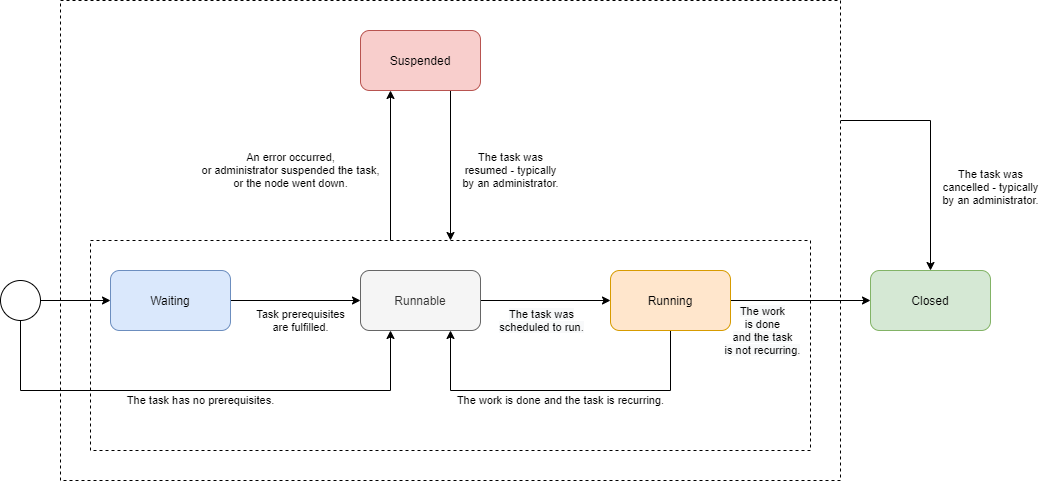

The diagram above was exported from draw.io. Its source (the exported page's mxGraphModel, read from the mxfile embedded in the PNG):
<mxGraphModel dx="1913" dy="966" grid="1" gridSize="10" guides="1" tooltips="1" connect="1" arrows="1" fold="1" page="1" pageScale="1" pageWidth="827" pageHeight="1169" math="0" shadow="0">
  <root>
    <mxCell id="0" />
    <mxCell id="1" parent="0" />
    <mxCell id="rApzbG8gSqiKXZyb4jrL-4" value="The task was&lt;br&gt;cancelled - typically&lt;br&gt;by an administrator." style="edgeStyle=orthogonalEdgeStyle;rounded=0;orthogonalLoop=1;jettySize=auto;html=1;exitX=1;exitY=0.25;exitDx=0;exitDy=0;entryX=0.5;entryY=0;entryDx=0;entryDy=0;" parent="1" source="rApzbG8gSqiKXZyb4jrL-1" target="SKWEHYVh2HncuVmmfn2r-10" edge="1">
      <mxGeometry x="0.2967" y="60" relative="1" as="geometry">
        <mxPoint y="1" as="offset" />
      </mxGeometry>
    </mxCell>
    <mxCell id="rApzbG8gSqiKXZyb4jrL-1" value="" style="rounded=0;whiteSpace=wrap;html=1;dashed=1;" parent="1" vertex="1">
      <mxGeometry x="-210" y="60" width="780" height="480" as="geometry" />
    </mxCell>
    <mxCell id="rApzbG8gSqiKXZyb4jrL-2" value="" style="rounded=0;whiteSpace=wrap;html=1;dashed=1;" parent="1" vertex="1">
      <mxGeometry x="-180" y="300" width="720" height="210" as="geometry" />
    </mxCell>
    <mxCell id="SKWEHYVh2HncuVmmfn2r-5" value="The task has no prerequisites." style="edgeStyle=orthogonalEdgeStyle;rounded=0;orthogonalLoop=1;jettySize=auto;html=1;exitX=0.5;exitY=1;exitDx=0;exitDy=0;entryX=0.25;entryY=1;entryDx=0;entryDy=0;" parent="1" source="SKWEHYVh2HncuVmmfn2r-2" target="SKWEHYVh2HncuVmmfn2r-4" edge="1">
      <mxGeometry y="-10" relative="1" as="geometry">
        <Array as="points">
          <mxPoint x="-250" y="450" />
          <mxPoint x="120" y="450" />
        </Array>
        <mxPoint as="offset" />
      </mxGeometry>
    </mxCell>
    <mxCell id="SKWEHYVh2HncuVmmfn2r-26" style="edgeStyle=orthogonalEdgeStyle;rounded=0;orthogonalLoop=1;jettySize=auto;html=1;exitX=1;exitY=0.5;exitDx=0;exitDy=0;entryX=0;entryY=0.5;entryDx=0;entryDy=0;" parent="1" source="SKWEHYVh2HncuVmmfn2r-2" target="SKWEHYVh2HncuVmmfn2r-21" edge="1">
      <mxGeometry relative="1" as="geometry" />
    </mxCell>
    <mxCell id="SKWEHYVh2HncuVmmfn2r-2" value="" style="ellipse;whiteSpace=wrap;html=1;aspect=fixed;" parent="1" vertex="1">
      <mxGeometry x="-270" y="340" width="40" height="40" as="geometry" />
    </mxCell>
    <mxCell id="SKWEHYVh2HncuVmmfn2r-7" value="&lt;span style=&quot;background-color: rgb(248 , 249 , 250)&quot;&gt;The task was&lt;br&gt;scheduled to run.&lt;/span&gt;" style="edgeStyle=orthogonalEdgeStyle;rounded=0;orthogonalLoop=1;jettySize=auto;html=1;exitX=1;exitY=0.5;exitDx=0;exitDy=0;entryX=0;entryY=0.5;entryDx=0;entryDy=0;" parent="1" source="SKWEHYVh2HncuVmmfn2r-4" target="SKWEHYVh2HncuVmmfn2r-6" edge="1">
      <mxGeometry x="-0.0588" y="-20" relative="1" as="geometry">
        <mxPoint as="offset" />
      </mxGeometry>
    </mxCell>
    <mxCell id="SKWEHYVh2HncuVmmfn2r-4" value="Runnable" style="rounded=1;whiteSpace=wrap;html=1;fillColor=#f5f5f5;strokeColor=#666666;fontColor=#333333;" parent="1" vertex="1">
      <mxGeometry x="90" y="330" width="120" height="60" as="geometry" />
    </mxCell>
    <mxCell id="SKWEHYVh2HncuVmmfn2r-12" value="&lt;span style=&quot;background-color: rgb(248 , 249 , 250)&quot;&gt;The work&lt;br&gt;is done&lt;br&gt;and the task&lt;br&gt;is not recurring.&lt;br&gt;&lt;/span&gt;" style="edgeStyle=orthogonalEdgeStyle;rounded=0;orthogonalLoop=1;jettySize=auto;html=1;exitX=1;exitY=0.5;exitDx=0;exitDy=0;" parent="1" source="SKWEHYVh2HncuVmmfn2r-6" target="SKWEHYVh2HncuVmmfn2r-10" edge="1">
      <mxGeometry x="-0.5385" y="-30" relative="1" as="geometry">
        <mxPoint as="offset" />
      </mxGeometry>
    </mxCell>
    <mxCell id="SKWEHYVh2HncuVmmfn2r-19" value="An error occurred,&lt;br&gt;or administrator suspended the task,&lt;br&gt;or the node went down." style="edgeStyle=orthogonalEdgeStyle;rounded=0;orthogonalLoop=1;jettySize=auto;html=1;exitX=0.25;exitY=0;exitDx=0;exitDy=0;entryX=0.25;entryY=1;entryDx=0;entryDy=0;" parent="1" target="SKWEHYVh2HncuVmmfn2r-17" edge="1">
      <mxGeometry x="-0.0667" y="100" relative="1" as="geometry">
        <mxPoint as="offset" />
        <mxPoint x="120" y="300" as="sourcePoint" />
      </mxGeometry>
    </mxCell>
    <mxCell id="MqhDB4KOLQ3yS0gyRO79-2" value="The work is done and the task is recurring." style="edgeStyle=orthogonalEdgeStyle;rounded=0;orthogonalLoop=1;jettySize=auto;html=1;exitX=0.5;exitY=1;exitDx=0;exitDy=0;entryX=0.75;entryY=1;entryDx=0;entryDy=0;" parent="1" source="SKWEHYVh2HncuVmmfn2r-6" target="SKWEHYVh2HncuVmmfn2r-4" edge="1">
      <mxGeometry y="10" relative="1" as="geometry">
        <Array as="points">
          <mxPoint x="400" y="450" />
          <mxPoint x="180" y="450" />
        </Array>
        <mxPoint as="offset" />
      </mxGeometry>
    </mxCell>
    <mxCell id="SKWEHYVh2HncuVmmfn2r-6" value="Running" style="rounded=1;whiteSpace=wrap;html=1;fillColor=#ffe6cc;strokeColor=#d79b00;" parent="1" vertex="1">
      <mxGeometry x="340" y="330" width="120" height="60" as="geometry" />
    </mxCell>
    <mxCell id="SKWEHYVh2HncuVmmfn2r-10" value="Closed" style="rounded=1;whiteSpace=wrap;html=1;fillColor=#d5e8d4;strokeColor=#82b366;" parent="1" vertex="1">
      <mxGeometry x="600" y="330" width="120" height="60" as="geometry" />
    </mxCell>
    <mxCell id="SKWEHYVh2HncuVmmfn2r-20" value="The task was&lt;br&gt;resumed - typically&lt;br&gt;by an administrator." style="edgeStyle=orthogonalEdgeStyle;rounded=0;orthogonalLoop=1;jettySize=auto;html=1;exitX=0.75;exitY=1;exitDx=0;exitDy=0;entryX=0.75;entryY=0;entryDx=0;entryDy=0;" parent="1" source="SKWEHYVh2HncuVmmfn2r-17" edge="1">
      <mxGeometry x="0.0667" y="60" relative="1" as="geometry">
        <mxPoint as="offset" />
        <mxPoint x="180" y="300" as="targetPoint" />
      </mxGeometry>
    </mxCell>
    <mxCell id="SKWEHYVh2HncuVmmfn2r-17" value="Suspended" style="rounded=1;whiteSpace=wrap;html=1;fillColor=#f8cecc;strokeColor=#b85450;" parent="1" vertex="1">
      <mxGeometry x="90" y="90" width="120" height="60" as="geometry" />
    </mxCell>
    <mxCell id="SKWEHYVh2HncuVmmfn2r-27" value="Task prerequisites&lt;br&gt;are fulfilled." style="edgeStyle=orthogonalEdgeStyle;rounded=0;orthogonalLoop=1;jettySize=auto;html=1;exitX=1;exitY=0.5;exitDx=0;exitDy=0;entryX=0;entryY=0.5;entryDx=0;entryDy=0;" parent="1" source="SKWEHYVh2HncuVmmfn2r-21" target="SKWEHYVh2HncuVmmfn2r-4" edge="1">
      <mxGeometry x="0.0769" y="-20" relative="1" as="geometry">
        <mxPoint as="offset" />
      </mxGeometry>
    </mxCell>
    <mxCell id="SKWEHYVh2HncuVmmfn2r-21" value="Waiting" style="rounded=1;whiteSpace=wrap;html=1;fillColor=#dae8fc;strokeColor=#6c8ebf;" parent="1" vertex="1">
      <mxGeometry x="-160" y="330" width="120" height="60" as="geometry" />
    </mxCell>
  </root>
</mxGraphModel>